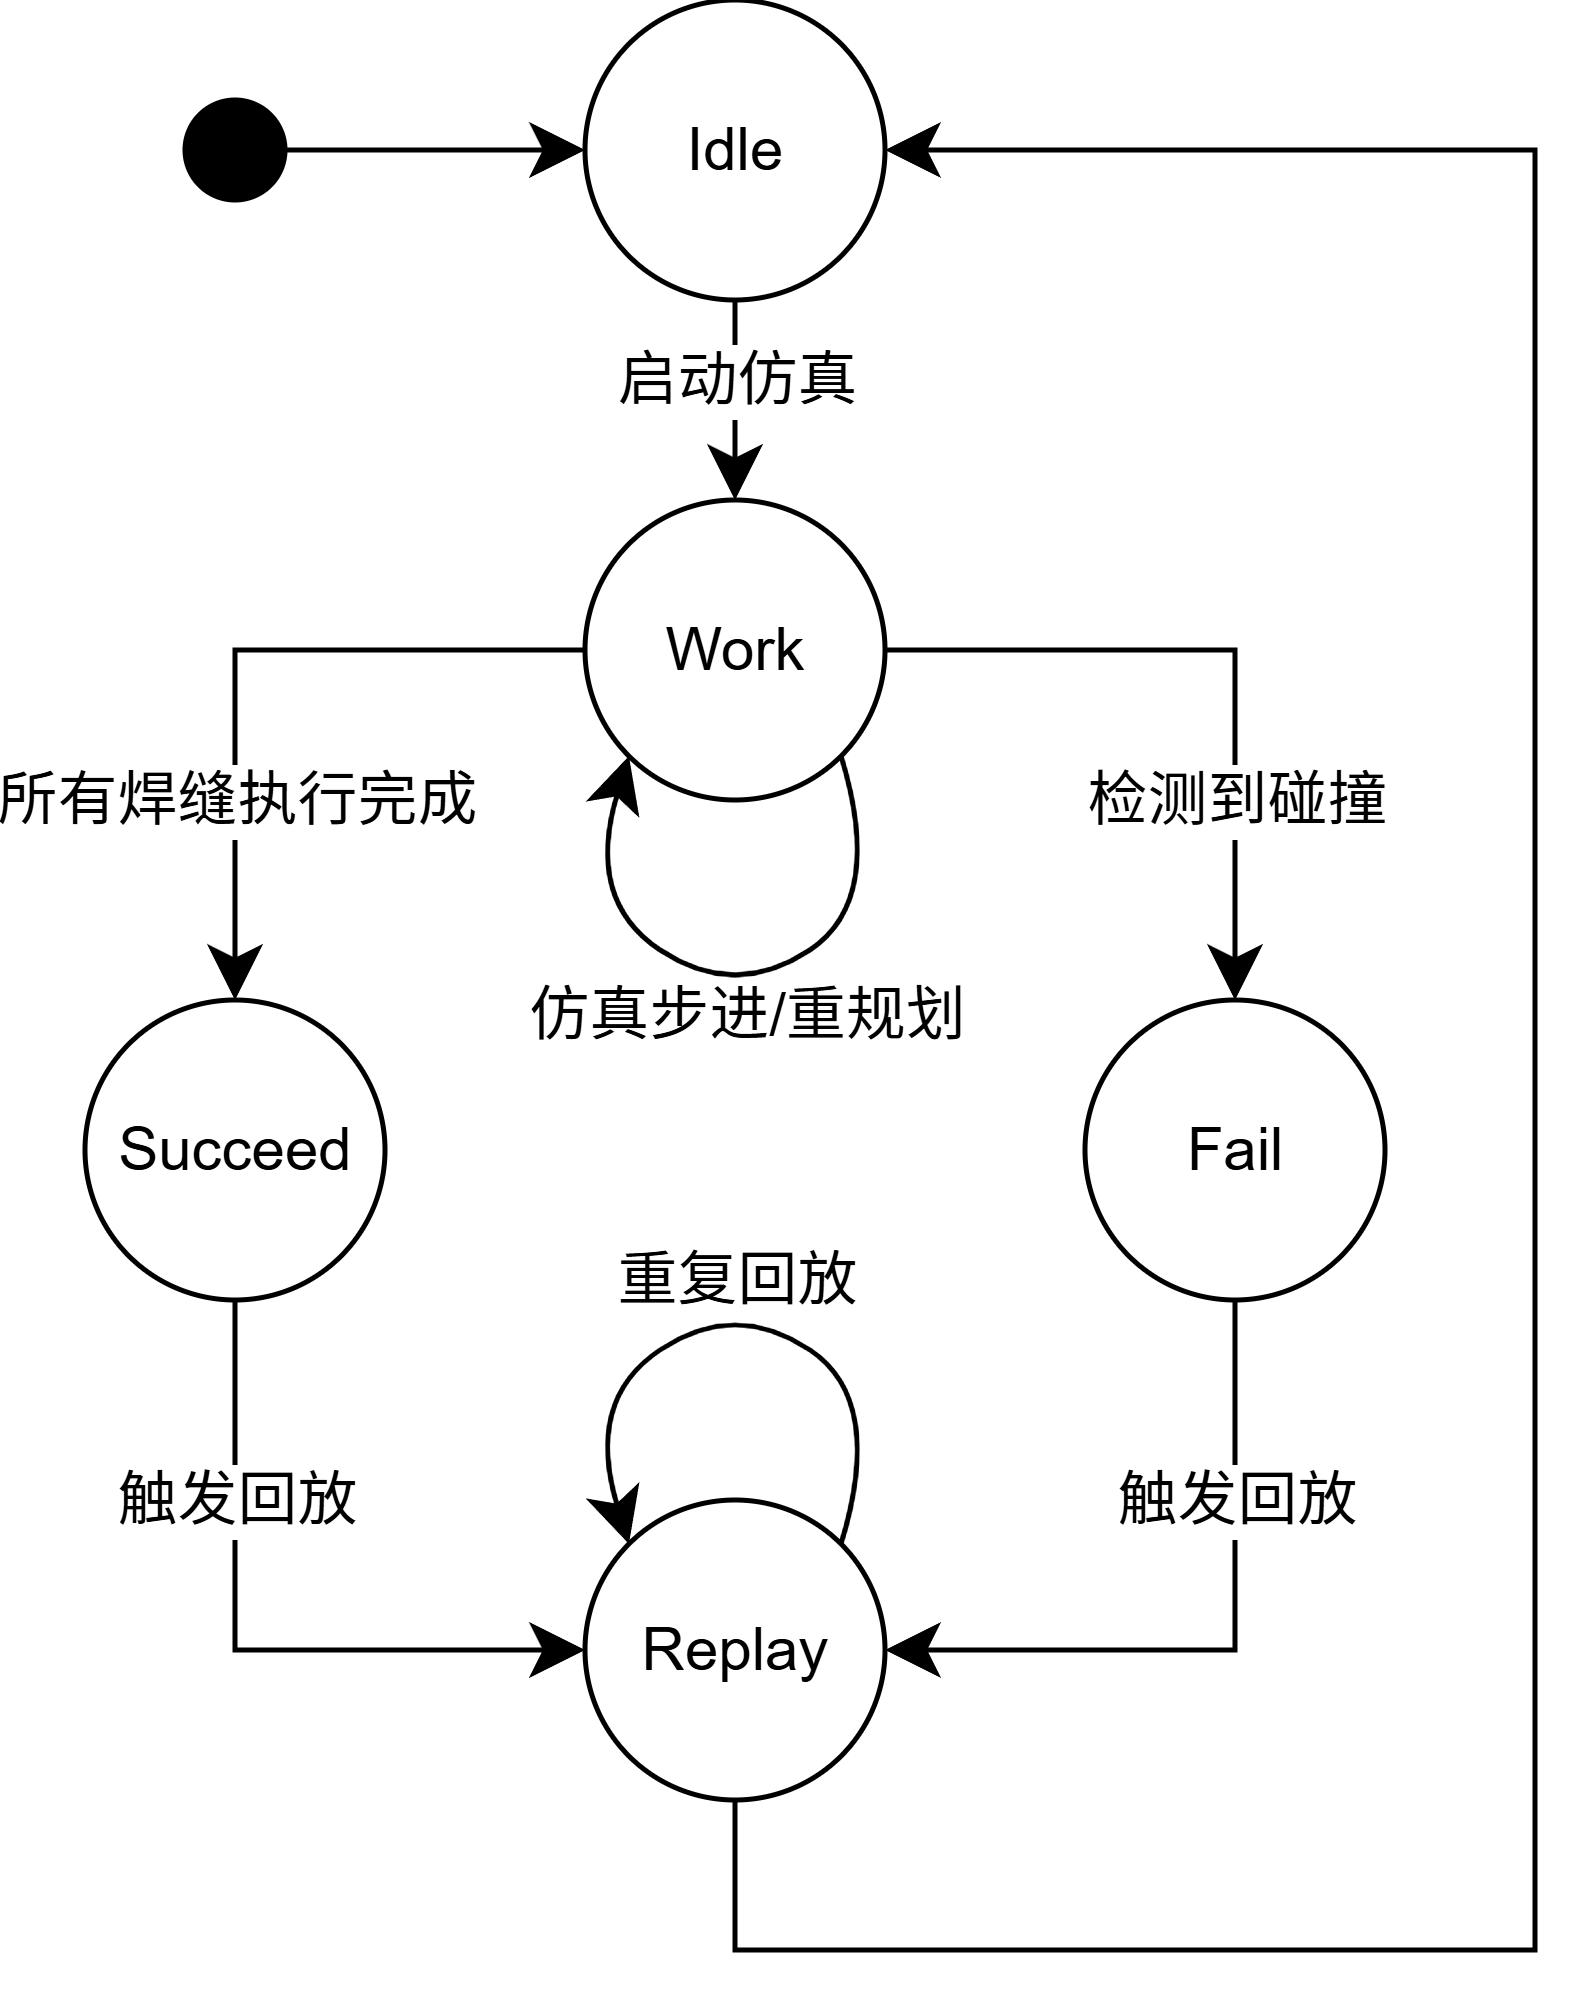

The diagram above was exported from draw.io. Its source (the exported page's mxGraphModel, read from the mxfile embedded in the PNG):
<mxGraphModel dx="877" dy="517" grid="1" gridSize="10" guides="1" tooltips="1" connect="1" arrows="1" fold="1" page="1" pageScale="1" pageWidth="1200" pageHeight="1600" math="0" shadow="0">
  <root>
    <mxCell id="0" />
    <mxCell id="1" parent="0" />
    <mxCell id="V9dDB7rAST59JItXDtvX-14" edge="1" parent="1" source="V9dDB7rAST59JItXDtvX-24" style="edgeStyle=none;curved=1;rounded=0;orthogonalLoop=1;jettySize=auto;html=1;exitX=0.5;exitY=1;exitDx=0;exitDy=0;fontSize=12;startSize=8;endSize=8;entryX=0.5;entryY=0;entryDx=0;entryDy=0;" target="V9dDB7rAST59JItXDtvX-25">
      <mxGeometry relative="1" as="geometry">
        <mxPoint x="600" y="160" as="sourcePoint" />
        <mxPoint x="600" y="180" as="targetPoint" />
      </mxGeometry>
    </mxCell>
    <mxCell id="V9dDB7rAST59JItXDtvX-31" connectable="0" parent="V9dDB7rAST59JItXDtvX-14" style="edgeLabel;html=1;align=center;verticalAlign=middle;resizable=0;points=[];fontSize=12;" value="启动仿真" vertex="1">
      <mxGeometry relative="1" x="-0.1984" y="2" as="geometry">
        <mxPoint x="-2" as="offset" />
      </mxGeometry>
    </mxCell>
    <mxCell id="V9dDB7rAST59JItXDtvX-38" edge="1" parent="1" source="V9dDB7rAST59JItXDtvX-8" style="edgeStyle=none;curved=1;rounded=0;orthogonalLoop=1;jettySize=auto;html=1;exitX=1;exitY=0.5;exitDx=0;exitDy=0;entryX=0;entryY=0.5;entryDx=0;entryDy=0;fontSize=12;startSize=8;endSize=8;" target="V9dDB7rAST59JItXDtvX-24">
      <mxGeometry relative="1" as="geometry" />
    </mxCell>
    <mxCell id="V9dDB7rAST59JItXDtvX-8" parent="1" style="ellipse;whiteSpace=wrap;html=1;aspect=fixed;fillColor=#000000;" value="" vertex="1">
      <mxGeometry height="20" width="20" x="490" y="110" as="geometry" />
    </mxCell>
    <mxCell id="V9dDB7rAST59JItXDtvX-15" edge="1" parent="1" source="V9dDB7rAST59JItXDtvX-25" style="edgeStyle=none;curved=0;rounded=0;orthogonalLoop=1;jettySize=auto;html=1;exitX=0;exitY=0.5;exitDx=0;exitDy=0;entryX=0.5;entryY=0;entryDx=0;entryDy=0;fontSize=12;startSize=8;endSize=8;" target="V9dDB7rAST59JItXDtvX-27">
      <mxGeometry relative="1" as="geometry">
        <Array as="points">
          <mxPoint x="500" y="220" />
        </Array>
        <mxPoint x="560" y="220" as="sourcePoint" />
        <mxPoint x="500" y="300" as="targetPoint" />
      </mxGeometry>
    </mxCell>
    <mxCell id="V9dDB7rAST59JItXDtvX-32" connectable="0" parent="V9dDB7rAST59JItXDtvX-15" style="edgeLabel;html=1;align=center;verticalAlign=middle;resizable=0;points=[];fontSize=12;" value="所有焊缝执行完成" vertex="1">
      <mxGeometry relative="1" x="0.4364" y="-2" as="geometry">
        <mxPoint x="2" y="-1" as="offset" />
      </mxGeometry>
    </mxCell>
    <mxCell id="V9dDB7rAST59JItXDtvX-16" edge="1" parent="1" source="V9dDB7rAST59JItXDtvX-25" style="edgeStyle=none;curved=0;rounded=0;orthogonalLoop=1;jettySize=auto;html=1;exitX=1;exitY=0.5;exitDx=0;exitDy=0;entryX=0.5;entryY=0;entryDx=0;entryDy=0;fontSize=12;startSize=8;endSize=8;" target="V9dDB7rAST59JItXDtvX-26">
      <mxGeometry relative="1" as="geometry">
        <Array as="points">
          <mxPoint x="700" y="220" />
        </Array>
        <mxPoint x="640" y="220" as="sourcePoint" />
        <mxPoint x="700" y="300" as="targetPoint" />
      </mxGeometry>
    </mxCell>
    <mxCell id="V9dDB7rAST59JItXDtvX-33" connectable="0" parent="V9dDB7rAST59JItXDtvX-16" style="edgeLabel;html=1;align=center;verticalAlign=middle;resizable=0;points=[];fontSize=12;" value="检测到碰撞" vertex="1">
      <mxGeometry relative="1" x="0.4364" y="-6" as="geometry">
        <mxPoint x="6" y="-1" as="offset" />
      </mxGeometry>
    </mxCell>
    <mxCell id="V9dDB7rAST59JItXDtvX-17" edge="1" parent="1" source="V9dDB7rAST59JItXDtvX-27" style="edgeStyle=none;curved=0;rounded=0;orthogonalLoop=1;jettySize=auto;html=1;exitX=0.5;exitY=1;exitDx=0;exitDy=0;entryX=0;entryY=0.5;entryDx=0;entryDy=0;fontSize=12;startSize=8;endSize=8;" target="V9dDB7rAST59JItXDtvX-28">
      <mxGeometry relative="1" as="geometry">
        <Array as="points">
          <mxPoint x="500" y="420" />
        </Array>
        <mxPoint x="500" y="340" as="sourcePoint" />
        <mxPoint x="560" y="420" as="targetPoint" />
      </mxGeometry>
    </mxCell>
    <mxCell id="V9dDB7rAST59JItXDtvX-34" connectable="0" parent="V9dDB7rAST59JItXDtvX-17" style="edgeLabel;html=1;align=center;verticalAlign=middle;resizable=0;points=[];fontSize=12;" value="触发回放" vertex="1">
      <mxGeometry relative="1" x="-0.6972" as="geometry">
        <mxPoint y="19" as="offset" />
      </mxGeometry>
    </mxCell>
    <mxCell id="V9dDB7rAST59JItXDtvX-20" edge="1" parent="1" source="V9dDB7rAST59JItXDtvX-28" style="edgeStyle=none;curved=0;rounded=0;orthogonalLoop=1;jettySize=auto;html=1;exitX=0.5;exitY=1;exitDx=0;exitDy=0;fontSize=12;startSize=8;endSize=8;entryX=1;entryY=0.5;entryDx=0;entryDy=0;" target="V9dDB7rAST59JItXDtvX-24">
      <mxGeometry relative="1" as="geometry">
        <Array as="points">
          <mxPoint x="600" y="480" />
          <mxPoint x="760" y="480" />
          <mxPoint x="760" y="120" />
        </Array>
        <mxPoint x="600" y="440" as="sourcePoint" />
        <mxPoint x="560" y="140" as="targetPoint" />
      </mxGeometry>
    </mxCell>
    <mxCell id="V9dDB7rAST59JItXDtvX-18" edge="1" parent="1" source="V9dDB7rAST59JItXDtvX-26" style="edgeStyle=none;curved=0;rounded=0;orthogonalLoop=1;jettySize=auto;html=1;exitX=0.5;exitY=1;exitDx=0;exitDy=0;entryX=1;entryY=0.5;entryDx=0;entryDy=0;fontSize=12;startSize=8;endSize=8;" target="V9dDB7rAST59JItXDtvX-28">
      <mxGeometry relative="1" as="geometry">
        <Array as="points">
          <mxPoint x="700" y="420" />
        </Array>
        <mxPoint x="700" y="340" as="sourcePoint" />
        <mxPoint x="640" y="420" as="targetPoint" />
      </mxGeometry>
    </mxCell>
    <mxCell id="V9dDB7rAST59JItXDtvX-24" parent="1" style="ellipse;whiteSpace=wrap;html=1;aspect=fixed;" value="Idle" vertex="1">
      <mxGeometry height="60" width="60" x="570" y="90" as="geometry" />
    </mxCell>
    <mxCell id="V9dDB7rAST59JItXDtvX-25" parent="1" style="ellipse;whiteSpace=wrap;html=1;aspect=fixed;" value="Work" vertex="1">
      <mxGeometry height="60" width="60" x="570" y="190" as="geometry" />
    </mxCell>
    <mxCell id="V9dDB7rAST59JItXDtvX-26" parent="1" style="ellipse;whiteSpace=wrap;html=1;aspect=fixed;" value="Fail" vertex="1">
      <mxGeometry height="60" width="60" x="670" y="290" as="geometry" />
    </mxCell>
    <mxCell id="V9dDB7rAST59JItXDtvX-27" parent="1" style="ellipse;whiteSpace=wrap;html=1;aspect=fixed;" value="Succeed" vertex="1">
      <mxGeometry height="60" width="60" x="470" y="290" as="geometry" />
    </mxCell>
    <mxCell id="V9dDB7rAST59JItXDtvX-28" parent="1" style="ellipse;whiteSpace=wrap;html=1;aspect=fixed;" value="Replay" vertex="1">
      <mxGeometry height="60" width="60" x="570" y="390" as="geometry" />
    </mxCell>
    <mxCell id="V9dDB7rAST59JItXDtvX-29" edge="1" parent="1" source="V9dDB7rAST59JItXDtvX-25" style="edgeStyle=none;curved=1;rounded=0;orthogonalLoop=1;jettySize=auto;html=1;exitX=1;exitY=1;exitDx=0;exitDy=0;entryX=0;entryY=1;entryDx=0;entryDy=0;fontSize=12;startSize=8;endSize=8;" target="V9dDB7rAST59JItXDtvX-25">
      <mxGeometry relative="1" as="geometry">
        <Array as="points">
          <mxPoint x="630" y="270" />
          <mxPoint x="600" y="290" />
          <mxPoint x="570" y="270" />
        </Array>
      </mxGeometry>
    </mxCell>
    <mxCell id="V9dDB7rAST59JItXDtvX-30" edge="1" parent="1" source="V9dDB7rAST59JItXDtvX-28" style="edgeStyle=none;curved=1;rounded=0;orthogonalLoop=1;jettySize=auto;html=1;exitX=1;exitY=0;exitDx=0;exitDy=0;entryX=0;entryY=0;entryDx=0;entryDy=0;fontSize=12;startSize=8;endSize=8;" target="V9dDB7rAST59JItXDtvX-28">
      <mxGeometry relative="1" as="geometry">
        <Array as="points">
          <mxPoint x="630" y="370" />
          <mxPoint x="600" y="350" />
          <mxPoint x="570" y="370" />
        </Array>
        <mxPoint x="681" y="300" as="sourcePoint" />
        <mxPoint x="639" y="300" as="targetPoint" />
      </mxGeometry>
    </mxCell>
    <mxCell id="V9dDB7rAST59JItXDtvX-35" connectable="0" parent="1" style="edgeLabel;html=1;align=center;verticalAlign=middle;resizable=0;points=[];fontSize=12;" value="触发回放" vertex="1">
      <mxGeometry x="700" y="390" as="geometry" />
    </mxCell>
    <mxCell id="V9dDB7rAST59JItXDtvX-36" connectable="0" parent="1" style="edgeLabel;html=1;align=center;verticalAlign=middle;resizable=0;points=[];fontSize=12;" value="重复回放" vertex="1">
      <mxGeometry x="600" y="346" as="geometry" />
    </mxCell>
    <mxCell id="V9dDB7rAST59JItXDtvX-37" connectable="0" parent="1" style="edgeLabel;html=1;align=center;verticalAlign=middle;resizable=0;points=[];fontSize=12;" value="仿真步进/重规划" vertex="1">
      <mxGeometry x="600" y="297" as="geometry">
        <mxPoint x="2" y="-4" as="offset" />
      </mxGeometry>
    </mxCell>
  </root>
</mxGraphModel>